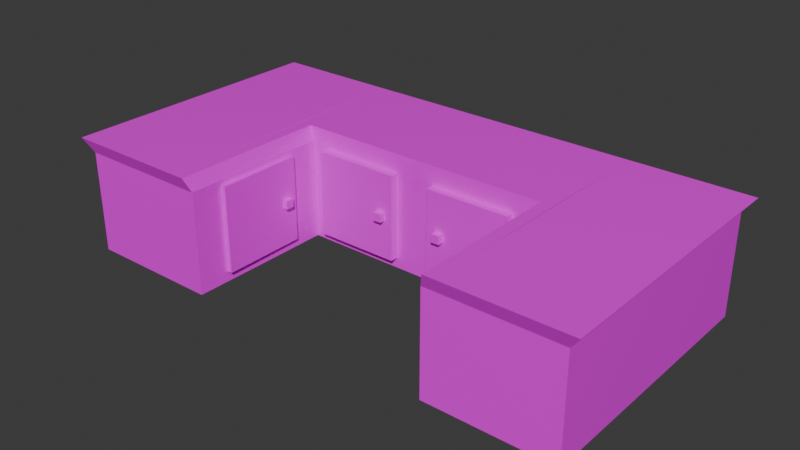 # Source: reception_desk.blend  (saved by Blender 4.2.66; exported with 4.5.12 LTS)
import bpy
from mathutils import Matrix  # noqa: F401  (used for matrix-valued properties, if any)

bpy.ops.wm.read_factory_settings(use_empty=True)
scene = bpy.context.scene
scene.name = 'Scene'

# ---- collections
col_collection = bpy.data.collections.new('Collection'); scene.collection.children.link(col_collection)

# ---- images (referenced by path relative to the original .blend; pixels are not part of the script)
import os
ASSET_DIR = os.environ.get("B2B_ASSET_DIR", "")  # directory of the original .blend (textures are referenced by path, not embedded)
HERE = os.path.dirname(os.path.abspath(__file__))  # packed textures are extracted next to this script under _unpacked/

def load_image(name, relpath, width, height, colorspace="sRGB"):
    """Load a texture the original file referenced (path relative to the .blend, or extracted next to this script)."""
    p = next((c for c in (os.path.join(HERE, relpath), os.path.join(ASSET_DIR, relpath)) if relpath and os.path.exists(c)), "")
    if p:
        img = bpy.data.images.load(p, check_existing=True)
        img.name = name
    else:  # same state as the original file: an image datablock whose file is absent (Cycles renders it pink)
        img = bpy.data.images.new(name, width, height)
        img.source = "FILE"
        img.filepath = "//" + (relpath or name)
    img.colorspace_settings.name = colorspace
    return img
img_3_p = load_image('ТЕКСТУРА ДЛЯ СТОЙКИ РЕГИСТРАЦИИ 3.p', 'ТЕКСТУРА ДЛЯ СТОЙКИ РЕГИСТРАЦИИ 3.png', 1024, 1024, 'sRGB')

# ---- materials (node trees are filled in below, after node groups)
mat_material_001 = bpy.data.materials.new('Material.001')
mat_material_005 = bpy.data.materials.new('Material.005')
mat_material_004 = bpy.data.materials.new('Material.004')
mat_material_002 = bpy.data.materials.new('Material.002')
mat_material_003 = bpy.data.materials.new('Material.003')
mat_material_006 = bpy.data.materials.new('Material.006')
mat_material_007 = bpy.data.materials.new('Material.007')
mat_material_008 = bpy.data.materials.new('Material.008')
mat_material_009 = bpy.data.materials.new('Material.009')

# ---- material node trees
mat_material_001.use_nodes = True; mat_material_001.node_tree.nodes.clear()
_N = mat_material_001.node_tree.nodes; _L = mat_material_001.node_tree.links
n0 = _N.new('ShaderNodeBsdfPrincipled'); n0.name = 'Principled BSDF'; n0.location = (34, 601)
n0.inputs[2].default_value = 0.0
n0.inputs[25].default_value = 0.4364
n1 = _N.new('ShaderNodeOutputMaterial'); n1.name = 'Material Output'; n1.location = (785, 464)
n2 = _N.new('ShaderNodeTexImage'); n2.name = 'Image Texture.003'; n2.location = (-578, 455)
n2.image = img_3_p
_L.new(n0.outputs[0], n1.inputs[0])
_L.new(n2.outputs[0], n0.inputs[0])
n1.is_active_output = True
mat_material_005.use_nodes = True; mat_material_005.node_tree.nodes.clear()
_N = mat_material_005.node_tree.nodes; _L = mat_material_005.node_tree.links
n0 = _N.new('ShaderNodeBsdfPrincipled'); n0.name = 'Principled BSDF'; n0.location = (10, 300)
n1 = _N.new('ShaderNodeOutputMaterial'); n1.name = 'Material Output'; n1.location = (300, 300)
n2 = _N.new('ShaderNodeTexImage'); n2.name = 'Image Texture'; n2.location = (-501, 253)
n2.image = img_3_p
_L.new(n0.outputs[0], n1.inputs[0])
_L.new(n2.outputs[0], n0.inputs[0])
n1.is_active_output = True
mat_material_004.use_nodes = True; mat_material_004.node_tree.nodes.clear()
_N = mat_material_004.node_tree.nodes; _L = mat_material_004.node_tree.links
n0 = _N.new('ShaderNodeBsdfPrincipled'); n0.name = 'Principled BSDF'; n0.location = (10, 300)
n1 = _N.new('ShaderNodeOutputMaterial'); n1.name = 'Material Output'; n1.location = (300, 300)
n2 = _N.new('ShaderNodeTexImage'); n2.name = 'Image Texture'; n2.location = (-465, 228)
n2.image = img_3_p
_L.new(n0.outputs[0], n1.inputs[0])
_L.new(n2.outputs[0], n0.inputs[0])
n1.is_active_output = True
mat_material_002.use_nodes = True; mat_material_002.node_tree.nodes.clear()
_N = mat_material_002.node_tree.nodes; _L = mat_material_002.node_tree.links
n0 = _N.new('ShaderNodeBsdfPrincipled'); n0.name = 'Principled BSDF'; n0.location = (10, 300)
n1 = _N.new('ShaderNodeOutputMaterial'); n1.name = 'Material Output'; n1.location = (300, 300)
n2 = _N.new('ShaderNodeTexImage'); n2.name = 'Image Texture'; n2.location = (-476, 301)
n2.image = img_3_p
_L.new(n0.outputs[0], n1.inputs[0])
_L.new(n2.outputs[0], n0.inputs[0])
n1.is_active_output = True
mat_material_003.use_nodes = True; mat_material_003.node_tree.nodes.clear()
_N = mat_material_003.node_tree.nodes; _L = mat_material_003.node_tree.links
n0 = _N.new('ShaderNodeBsdfPrincipled'); n0.name = 'Principled BSDF'; n0.location = (10, 300)
n1 = _N.new('ShaderNodeOutputMaterial'); n1.name = 'Material Output'; n1.location = (300, 300)
n2 = _N.new('ShaderNodeTexImage'); n2.name = 'Image Texture'; n2.location = (-440, 255)
n2.image = img_3_p
_L.new(n0.outputs[0], n1.inputs[0])
_L.new(n2.outputs[0], n0.inputs[0])
n1.is_active_output = True
mat_material_006.use_nodes = True; mat_material_006.node_tree.nodes.clear()
_N = mat_material_006.node_tree.nodes; _L = mat_material_006.node_tree.links
n0 = _N.new('ShaderNodeBsdfPrincipled'); n0.name = 'Principled BSDF'; n0.location = (10, 300)
n1 = _N.new('ShaderNodeOutputMaterial'); n1.name = 'Material Output'; n1.location = (300, 300)
n2 = _N.new('ShaderNodeTexImage'); n2.name = 'Image Texture'; n2.location = (-623, 343)
n2.image = img_3_p
_L.new(n0.outputs[0], n1.inputs[0])
_L.new(n2.outputs[0], n0.inputs[0])
n1.is_active_output = True
mat_material_007.use_nodes = True; mat_material_007.node_tree.nodes.clear()
_N = mat_material_007.node_tree.nodes; _L = mat_material_007.node_tree.links
n0 = _N.new('ShaderNodeBsdfPrincipled'); n0.name = 'Principled BSDF'; n0.location = (10, 300)
n1 = _N.new('ShaderNodeOutputMaterial'); n1.name = 'Material Output'; n1.location = (300, 300)
n2 = _N.new('ShaderNodeTexImage'); n2.name = 'Image Texture'; n2.location = (-478, 262)
n2.image = img_3_p
_L.new(n0.outputs[0], n1.inputs[0])
_L.new(n2.outputs[0], n0.inputs[0])
n1.is_active_output = True
mat_material_008.use_nodes = True; mat_material_008.node_tree.nodes.clear()
_N = mat_material_008.node_tree.nodes; _L = mat_material_008.node_tree.links
n0 = _N.new('ShaderNodeBsdfPrincipled'); n0.name = 'Principled BSDF'; n0.location = (10, 300)
n1 = _N.new('ShaderNodeOutputMaterial'); n1.name = 'Material Output'; n1.location = (300, 300)
n2 = _N.new('ShaderNodeTexImage'); n2.name = 'Image Texture'; n2.location = (-357, 305)
n2.image = img_3_p
_L.new(n0.outputs[0], n1.inputs[0])
_L.new(n2.outputs[0], n0.inputs[0])
n1.is_active_output = True
mat_material_009.use_nodes = True; mat_material_009.node_tree.nodes.clear()
_N = mat_material_009.node_tree.nodes; _L = mat_material_009.node_tree.links
n0 = _N.new('ShaderNodeBsdfPrincipled'); n0.name = 'Principled BSDF'; n0.location = (10, 300)
n1 = _N.new('ShaderNodeOutputMaterial'); n1.name = 'Material Output'; n1.location = (300, 300)
n2 = _N.new('ShaderNodeTexImage'); n2.name = 'Image Texture'; n2.location = (-366, 312)
n2.image = img_3_p
_L.new(n0.outputs[0], n1.inputs[0])
_L.new(n2.outputs[0], n0.inputs[0])
n1.is_active_output = True

# ---- world
world_world = bpy.data.worlds.new('World'); scene.world = world_world
world_world.use_nodes = True; world_world.node_tree.nodes.clear()
_N = world_world.node_tree.nodes; _L = world_world.node_tree.links
n0 = _N.new('ShaderNodeOutputWorld'); n0.name = 'World Output'; n0.location = (300, 300)
n1 = _N.new('ShaderNodeBackground'); n1.name = 'Background'; n1.location = (10, 300)
n1.inputs[0].default_value = (0.05088, 0.05088, 0.05088, 1.0)
_L.new(n1.outputs[0], n0.inputs[0])
n0.is_active_output = True
world_world.color = (0.05088, 0.05088, 0.05088)
world_world.sun_shadow_jitter_overblur = 0.0

# ---- meshes
me_plane = bpy.data.meshes.new('Plane')
me_plane.from_pydata([(-1.0, -1.0, 0.0), (1.0, -1.0, 0.0), (-1.0, 1.0, 0.0), (1.0, 1.0, 0.0), (22.99, -1.0, 0.0), (22.99, 1.0, 0.0), (25.22, -1.0, 0.0), (25.22, 1.0, 0.0), (73.95, -1.0, 0.0), (73.95, 1.0, 0.0), (76.68, -1.0, 0.0), (76.68, 1.0, 0.0), (96.88, -1.0, 0.0), (96.88, 1.0, 0.0), (99.15, -1.0, 0.0), (99.15, 1.0, 0.0), (-1.0, -49.12, 0.0), (1.0, -49.12, 0.0), (-1.0, -51.13, 0.0), (1.0, -51.13, 0.0), (96.88, -48.7, 0.0), (99.15, -48.7, 0.0), (96.88, -50.73, 0.0), (99.15, -50.73, 0.0), (23.18, -49.12, 0.0), (23.18, -51.13, 0.0), (25.45, -49.12, 0.0), (25.45, -51.13, 0.0), (76.55, -48.7, 0.0), (76.55, -50.73, 0.0), (74.21, -48.7, 0.0), (74.21, -50.73, 0.0), (23.18, -21.55, 0.0), (25.45, -21.55, 0.0), (23.18, -19.54, 0.0), (25.45, -19.54, 0.0), (76.55, -21.66, 0.0), (74.21, -21.66, 0.0), (76.55, -19.3, 0.0), (74.21, -19.3, 0.0), (-1.0, 1.0, 19.87), (-1.0, -1.0, 19.87), (1.0, 1.0, 19.87), (22.99, -1.0, 19.87), (22.99, 1.0, 19.87), (25.22, 1.0, 19.87), (73.95, 1.0, 19.87), (76.68, -1.0, 19.87), (76.68, 1.0, 19.87), (96.88, 1.0, 19.87), (99.15, -1.0, 19.87), (99.15, 1.0, 19.87), (-1.0, -49.12, 19.87), (-1.0, -51.13, 19.87), (1.0, -51.13, 19.87), (99.15, -48.7, 19.87), (96.88, -50.73, 19.87), (99.15, -50.73, 19.87), (23.18, -51.13, 19.87), (23.18, -49.12, 19.87), (25.45, -51.13, 19.87), (25.45, -49.12, 19.87), (76.55, -48.7, 19.87), (76.55, -50.73, 19.87), (74.21, -48.7, 19.87), (74.21, -50.73, 19.87), (25.45, -21.55, 19.87), (23.18, -21.55, 19.87), (23.18, -19.54, 19.87), (76.55, -21.66, 19.87), (74.21, -21.66, 19.87), (76.55, -19.3, 19.87), (-3.047, 2.017, 22.6), (-3.047, -0.06457, 22.6), (-0.966, -0.06457, 22.6), (-0.966, 2.017, 22.6), (21.91, -0.06457, 22.6), (21.91, 2.017, 22.6), (24.24, -0.06457, 22.6), (24.24, 2.017, 22.6), (74.94, -0.06457, 22.6), (74.94, 2.017, 22.6), (77.79, -0.06457, 22.6), (77.79, 2.017, 22.6), (98.81, -0.06457, 22.6), (98.81, 2.017, 22.6), (101.2, -0.06457, 22.6), (101.2, 2.017, 22.6), (-3.047, -50.13, 22.6), (-0.966, -50.13, 22.6), (-3.047, -52.23, 22.6), (-0.966, -52.23, 22.6), (98.81, -49.69, 22.6), (101.2, -49.69, 22.6), (98.81, -51.81, 22.6), (101.2, -51.81, 22.6), (22.11, -52.23, 22.6), (22.11, -50.13, 22.6), (24.47, -52.23, 22.6), (24.47, -50.13, 22.6), (77.65, -49.69, 22.6), (77.65, -51.81, 22.6), (75.22, -49.69, 22.6), (75.22, -51.81, 22.6), (24.47, -21.44, 22.6), (22.11, -21.44, 22.6), (24.47, -19.35, 22.6), (22.11, -19.35, 22.6), (77.65, -21.56, 22.6), (75.22, -21.56, 22.6), (77.65, -19.1, 22.6), (75.22, -19.1, 22.6)], [], [(0, 2, 3, 1), (3, 5, 4, 1), (5, 7, 6, 4), (7, 9, 8, 6), (9, 11, 10, 8), (11, 13, 12, 10), (13, 15, 14, 12), (1, 17, 16, 0), (17, 19, 18, 16), (14, 21, 20, 12), (21, 23, 22, 20), (17, 24, 25, 19), (24, 26, 27, 25), (22, 29, 28, 20), (29, 31, 30, 28), (24, 32, 33, 26), (32, 34, 35, 33), (30, 37, 36, 28), (37, 39, 38, 36), (37, 33, 35, 39), (34, 4, 6, 35), (39, 8, 10, 38), (1, 4, 24, 17), (6, 8, 39, 35), (10, 12, 20, 28), (53, 54, 91, 90), (47, 62, 100, 82), (46, 45, 79, 81), (41, 52, 88, 73), (59, 43, 76, 97), (60, 61, 99, 98), (68, 67, 105, 107), (71, 47, 82, 110), (54, 58, 96, 91), (45, 44, 77, 79), (61, 66, 104, 99), (67, 59, 97, 105), (51, 49, 85, 87), (43, 68, 107, 76), (50, 51, 87, 86), (57, 55, 93, 95), (44, 42, 75, 77), (66, 70, 109, 104), (56, 57, 95, 94), (65, 63, 101, 103), (49, 48, 83, 85), (69, 71, 110, 108), (42, 40, 72, 75), (64, 65, 103, 102), (55, 50, 86, 93), (21, 14, 50, 55), (30, 31, 65, 64), (3, 2, 40, 42), (36, 38, 71, 69), (13, 11, 48, 49), (31, 29, 63, 65), (22, 23, 57, 56), (33, 37, 70, 66), (5, 3, 42, 44), (23, 21, 55, 57), (14, 15, 51, 50), (4, 34, 68, 43), (15, 13, 49, 51), (32, 24, 59, 67), (26, 33, 66, 61), (7, 5, 44, 45), (19, 25, 58, 54), (38, 10, 47, 71), (34, 32, 67, 68), (27, 26, 61, 60), (24, 4, 43, 59), (0, 16, 52, 41), (9, 7, 45, 46), (10, 28, 62, 47), (18, 19, 54, 53), (25, 27, 60, 58), (37, 30, 64, 70), (2, 0, 41, 40), (16, 18, 53, 52), (28, 36, 69, 62), (11, 9, 46, 48), (29, 22, 56, 63), (73, 74, 75, 72), (75, 74, 76, 77), (77, 76, 78, 79), (79, 78, 80, 81), (81, 80, 82, 83), (83, 82, 84, 85), (85, 84, 86, 87), (74, 73, 88, 89), (89, 88, 90, 91), (86, 84, 92, 93), (93, 92, 94, 95), (89, 91, 96, 97), (97, 96, 98, 99), (94, 92, 100, 101), (101, 100, 102, 103), (97, 99, 104, 105), (105, 104, 106, 107), (102, 100, 108, 109), (109, 108, 110, 111), (109, 111, 106, 104), (107, 106, 78, 76), (111, 110, 82, 80), (74, 89, 97, 76), (78, 106, 111, 80), (82, 100, 92, 84), (58, 60, 98, 96), (70, 64, 102, 109), (40, 41, 73, 72), (52, 53, 90, 88), (62, 69, 108, 100), (48, 46, 81, 83), (63, 56, 94, 101)])
_uv = me_plane.uv_layers.new(name='UVMap')
_uv.uv.foreach_set('vector', [-0.06308, 0.5667, -0.06279, 0.5587, -0.04259, 0.5604, -0.04287, 0.5683, -0.04259, 0.5604, 0.1796, 0.5787, 0.1793, 0.5867, -0.04287, 0.5683, 0.1796, 0.5787, 0.2022, 0.5806, 0.2019, 0.5886, 0.1793, 0.5867, 0.2022, 0.5806, 0.6945, 0.6213, 0.6942, 0.6293, 0.2019, 0.5886, 0.6945, 0.6213, 0.7221, 0.6236, 0.7218, 0.6316, 0.6942, 0.6293, 0.7221, 0.6236, 0.9262, 0.6405, 0.9259, 0.6484, 0.7218, 0.6316, 0.9262, 0.6405, 0.9491, 0.6424, 0.9488, 0.6503, 0.9259, 0.6484, -0.04287, 0.5683, -0.04976, 0.7597, -0.06997, 0.758, -0.06308, 0.5667, -0.04976, 0.7597, -0.05005, 0.7677, -0.07025, 0.766, -0.06997, 0.758, 0.9488, 0.6503, 0.942, 0.84, 0.9191, 0.8381, 0.9259, 0.6484, 0.942, 0.84, 0.9417, 0.8481, 0.9188, 0.8462, 0.9191, 0.8381, -0.04976, 0.7597, 0.1743, 0.7782, 0.174, 0.7862, -0.05005, 0.7677, 0.1743, 0.7782, 0.1972, 0.7801, 0.197, 0.7881, 0.174, 0.7862, 0.9188, 0.8462, 0.7134, 0.8292, 0.7136, 0.8212, 0.9191, 0.8381, 0.7134, 0.8292, 0.6898, 0.8273, 0.69, 0.8192, 0.7136, 0.8212, 0.1743, 0.7782, 0.1783, 0.6686, 0.2012, 0.6705, 0.1972, 0.7801, 0.1783, 0.6686, 0.1786, 0.6606, 0.2015, 0.6625, 0.2012, 0.6705, 0.69, 0.8192, 0.6939, 0.7117, 0.7175, 0.7136, 0.7136, 0.8212, 0.6939, 0.7117, 0.6943, 0.7023, 0.7179, 0.7042, 0.7175, 0.7136, 0.6939, 0.7117, 0.2012, 0.6705, 0.2015, 0.6625, 0.6943, 0.7023, 0.1786, 0.6606, 0.1793, 0.5867, 0.2019, 0.5886, 0.2015, 0.6625, 0.6943, 0.7023, 0.6942, 0.6293, 0.7218, 0.6316, 0.7179, 0.7042, -0.04287, 0.5683, 0.1793, 0.5867, 0.1743, 0.7782, -0.04976, 0.7597, 0.2019, 0.5886, 0.6942, 0.6293, 0.6943, 0.7023, 0.2015, 0.6625, 0.7218, 0.6316, 0.9259, 0.6484, 0.9191, 0.8381, 0.7136, 0.8212, -0.02237, 0.01151, -0.002157, 0.01318, -0.02243, 0.02295, -0.04346, 0.02121, 0.9476, 0.2931, 0.4657, 0.2533, 0.456, 0.2416, 0.9575, 0.2831, 0.2126, 0.57, 0.7049, 0.6107, 0.7144, 0.623, 0.2022, 0.5806, 0.4608, 0.4333, -0.02536, 0.3931, -0.03521, 0.3814, 0.4707, 0.4232, -0.03603, 0.1011, 0.4501, 0.1413, 0.4592, 0.1529, -0.04669, 0.1111, 0.499, 0.4147, 0.5193, 0.4163, 0.5087, 0.4263, 0.4875, 0.4246, 0.144, 0.2951, 0.1643, 0.2968, 0.1629, 0.3075, 0.1418, 0.3058, 0.6563, 0.08993, 0.4715, 0.07465, 0.4624, 0.06299, 0.6548, 0.07889, -0.002157, 0.01318, 0.2219, 0.03171, 0.2107, 0.04223, -0.02243, 0.02295, 0.7049, 0.6107, 0.7275, 0.6126, 0.7379, 0.6249, 0.7144, 0.623, 0.5193, 0.4163, 0.7979, 0.4394, 0.7985, 0.4503, 0.5087, 0.4263, 0.1643, 0.2968, 0.4429, 0.3198, 0.4528, 0.3315, 0.1629, 0.3075, -0.04204, 0.549, -0.01916, 0.5509, -0.03899, 0.5607, -0.06279, 0.5587, -0.04326, 0.2796, 0.144, 0.2951, 0.1418, 0.3058, -0.05311, 0.2897, 0.4574, 0.4112, 0.4776, 0.4128, 0.4875, 0.4246, 0.4665, 0.4228, -0.04504, 0.3696, -0.02449, 0.3713, -0.03497, 0.3814, -0.05635, 0.3796, 0.7275, 0.6126, 0.9496, 0.631, 0.9691, 0.644, 0.7379, 0.6249, 0.4558, 0.1633, -0.03694, 0.1226, -0.04669, 0.1111, 0.466, 0.1535, 0.6919, 0.07053, 0.7148, 0.07242, 0.7347, 0.0855, 0.7109, 0.08353, 0.4628, 0.05159, 0.4864, 0.05354, 0.4971, 0.06586, 0.4726, 0.06383, -0.01916, 0.5509, 0.1849, 0.5678, 0.1734, 0.5782, -0.03899, 0.5607, 0.6802, 0.09191, 0.6563, 0.08993, 0.6548, 0.07889, 0.6796, 0.08095, 0.9496, 0.631, 0.9698, 0.6327, 0.9901, 0.6458, 0.9691, 0.644, 0.5228, 0.4384, 0.5022, 0.4367, 0.4917, 0.4249, 0.5131, 0.4267, -0.02449, 0.3713, 0.4574, 0.4112, 0.4665, 0.4228, -0.03497, 0.3814, -0.02165, 0.2923, 0.4603, 0.3321, 0.4574, 0.4112, -0.02449, 0.3713, 0.52, 0.5174, 0.4994, 0.5157, 0.5022, 0.4367, 0.5228, 0.4384, 0.9524, 0.5532, 0.9726, 0.5549, 0.9698, 0.6327, 0.9496, 0.631, 0.6774, 0.1709, 0.6535, 0.169, 0.6563, 0.08993, 0.6802, 0.09191, -0.01636, 0.4731, 0.1877, 0.49, 0.1849, 0.5678, -0.01916, 0.5509, 0.4657, -0.02644, 0.4892, -0.02449, 0.4864, 0.05354, 0.4628, 0.05159, 0.6947, -0.007507, 0.7176, -0.005616, 0.7148, 0.07242, 0.6919, 0.07053, 0.453, 0.2413, -0.03972, 0.2006, -0.03694, 0.1226, 0.4558, 0.1633, 0.7303, 0.5348, 0.9524, 0.5532, 0.9496, 0.631, 0.7275, 0.6126, -0.0422, 0.2906, -0.02165, 0.2923, -0.02449, 0.3713, -0.04504, 0.3696, 0.4603, 0.3321, 0.4805, 0.3338, 0.4776, 0.4128, 0.4574, 0.4112, -0.04042, 0.2006, 0.1469, 0.216, 0.144, 0.2951, -0.04326, 0.2796, -0.03924, 0.4712, -0.01636, 0.4731, -0.01916, 0.5509, -0.04204, 0.549, 0.1672, 0.2177, 0.4458, 0.2407, 0.4429, 0.3198, 0.1643, 0.2968, 0.5222, 0.3373, 0.8007, 0.3603, 0.7979, 0.4394, 0.5193, 0.4163, 0.7077, 0.533, 0.7303, 0.5348, 0.7275, 0.6126, 0.7049, 0.6107, 0.0006542, -0.06485, 0.2247, -0.04632, 0.2219, 0.03171, -0.002157, 0.01318, 0.6535, 0.169, 0.4687, 0.1537, 0.4715, 0.07465, 0.6563, 0.08993, 0.1469, 0.216, 0.1672, 0.2177, 0.1643, 0.2968, 0.144, 0.2951, 0.5018, 0.3356, 0.5222, 0.3373, 0.5193, 0.4163, 0.499, 0.4147, -0.03319, 0.02206, 0.453, 0.06226, 0.4501, 0.1413, -0.03603, 0.1011, 0.458, 0.5123, -0.0282, 0.4721, -0.02536, 0.3931, 0.4608, 0.4333, 0.2154, 0.4923, 0.7077, 0.533, 0.7049, 0.6107, 0.2126, 0.57, 0.9448, 0.3722, 0.4629, 0.3323, 0.4657, 0.2533, 0.9476, 0.2931, -0.01955, -0.06652, 0.0006542, -0.06485, -0.002157, 0.01318, -0.02237, 0.01151, 0.2247, -0.04632, 0.2477, -0.04443, 0.2448, 0.03361, 0.2219, 0.03171, 0.7932, 0.54, 0.52, 0.5174, 0.5228, 0.4384, 0.796, 0.461, 0.4782, 0.514, 0.458, 0.5123, 0.4608, 0.4333, 0.481, 0.4349, -0.0282, 0.4721, -0.04852, 0.4704, -0.04568, 0.3914, -0.02536, 0.3931, 0.9506, 0.1935, 0.6774, 0.1709, 0.6802, 0.09191, 0.9534, 0.1145, 0.1877, 0.49, 0.2154, 0.4923, 0.2126, 0.57, 0.1849, 0.5678, 0.4892, -0.02449, 0.6947, -0.007507, 0.6919, 0.07053, 0.4864, 0.05354, 0.9824, 0.8614, 0.9613, 0.8596, 0.9616, 0.8514, 0.9827, 0.8531, 0.9616, 0.8514, 0.9613, 0.8596, 0.7302, 0.8405, 0.7305, 0.8323, 0.7305, 0.8323, 0.7302, 0.8405, 0.7066, 0.8386, 0.7069, 0.8303, 0.7069, 0.8303, 0.7066, 0.8386, 0.1944, 0.7962, 0.1947, 0.788, 0.1947, 0.788, 0.1944, 0.7962, 0.1656, 0.7939, 0.1659, 0.7856, 0.1659, 0.7856, 0.1656, 0.7939, -0.04675, 0.7763, -0.04645, 0.768, -0.04645, 0.768, -0.04675, 0.7763, -0.07055, 0.7743, -0.07025, 0.766, 0.9613, 0.8596, 0.9824, 0.8614, 0.9752, 1.061, 0.9542, 1.059, 0.9542, 1.059, 0.9752, 1.061, 0.9749, 1.069, 0.9539, 1.067, -0.07055, 0.7743, -0.04675, 0.7763, -0.05385, 0.9737, -0.07765, 0.9717, -0.07765, 0.9717, -0.05385, 0.9737, -0.05415, 0.9821, -0.07796, 0.9801, 0.9542, 1.059, 0.9539, 1.067, 0.7207, 1.048, 0.721, 1.04, 0.721, 1.04, 0.7207, 1.048, 0.6968, 1.046, 0.6971, 1.038, -0.05415, 0.9821, -0.05385, 0.9737, 0.1599, 0.9914, 0.1596, 0.9998, 0.1596, 0.9998, 0.1599, 0.9914, 0.1845, 0.9934, 0.1842, 1.002, 0.721, 1.04, 0.6971, 1.038, 0.7013, 0.9234, 0.7251, 0.9254, 0.7251, 0.9254, 0.7013, 0.9234, 0.7016, 0.9151, 0.7254, 0.9171, 0.1845, 0.9934, 0.1599, 0.9914, 0.164, 0.8795, 0.1885, 0.8815, 0.1885, 0.8815, 0.164, 0.8795, 0.1643, 0.8697, 0.1889, 0.8717, 0.1885, 0.8815, 0.1889, 0.8717, 0.7016, 0.9151, 0.7013, 0.9234, 0.7254, 0.9171, 0.7016, 0.9151, 0.7066, 0.8386, 0.7302, 0.8405, 0.1889, 0.8717, 0.1643, 0.8697, 0.1656, 0.7939, 0.1944, 0.7962, 0.9613, 0.8596, 0.9542, 1.059, 0.721, 1.04, 0.7302, 0.8405, 0.7066, 0.8386, 0.7016, 0.9151, 0.1889, 0.8717, 0.1944, 0.7962, 0.1656, 0.7939, 0.1599, 0.9914, -0.05385, 0.9737, -0.04675, 0.7763, 0.2219, 0.03171, 0.2448, 0.03361, 0.2346, 0.0442, 0.2107, 0.04223, 0.796, 0.461, 0.5228, 0.4384, 0.5131, 0.4267, 0.7974, 0.4502, 0.481, 0.4349, 0.4608, 0.4333, 0.4707, 0.4232, 0.4917, 0.4249, -0.02536, 0.3931, -0.04568, 0.3914, -0.05635, 0.3796, -0.03521, 0.3814, 0.9534, 0.1145, 0.6802, 0.09191, 0.6796, 0.08095, 0.9639, 0.1044, 0.1849, 0.5678, 0.2126, 0.57, 0.2022, 0.5806, 0.1734, 0.5782, 0.4864, 0.05354, 0.6919, 0.07053, 0.7109, 0.08353, 0.4971, 0.06586])
me_plane.materials.append(mat_material_001)
me_plane.update()
me_cube = bpy.data.meshes.new('Cube')
me_cube.from_pydata([(-1.0, -1.0, -1.0), (-1.0, -1.0, 1.0), (-1.0, 1.0, -1.0), (-1.0, 1.0, 1.0), (1.0, -1.0, -1.0), (1.0, -1.0, 1.0), (1.0, 1.0, -1.0), (1.0, 1.0, 1.0)], [], [(0, 1, 3, 2), (2, 3, 7, 6), (6, 7, 5, 4), (4, 5, 1, 0), (2, 6, 4, 0), (7, 3, 1, 5)])
_uv = me_cube.uv_layers.new(name='UVMap')
_uv.uv.foreach_set('vector', [0.375, 0.0, 0.625, 0.0, 0.625, 0.25, 0.375, 0.25, 0.375, 0.25, 0.625, 0.25, 0.625, 0.5, 0.375, 0.5, 0.375, 0.5, 0.625, 0.5, 0.625, 0.75, 0.375, 0.75, 0.375, 0.75, 0.625, 0.75, 0.625, 1.0, 0.375, 1.0, 0.125, 0.5, 0.375, 0.5, 0.375, 0.75, 0.125, 0.75, 0.625, 0.5, 0.875, 0.5, 0.875, 0.75, 0.625, 0.75])
me_cube.materials.append(mat_material_005)
me_cube.update()
me_cube_001 = bpy.data.meshes.new('Cube.001')
me_cube_001.from_pydata([(-1.0, -1.0, -1.0), (-1.0, -1.0, 1.0), (-1.0, 1.0, -1.0), (-1.0, 1.0, 1.0), (1.0, -1.0, -1.0), (1.0, -1.0, 1.0), (1.0, 1.0, -1.0), (1.0, 1.0, 1.0)], [], [(0, 1, 3, 2), (2, 3, 7, 6), (6, 7, 5, 4), (4, 5, 1, 0), (2, 6, 4, 0), (7, 3, 1, 5)])
_uv = me_cube_001.uv_layers.new(name='UVMap')
_uv.uv.foreach_set('vector', [0.375, 0.0, 0.625, 0.0, 0.625, 0.25, 0.375, 0.25, 0.375, 0.25, 0.625, 0.25, 0.625, 0.5, 0.375, 0.5, 0.375, 0.5, 0.625, 0.5, 0.625, 0.75, 0.375, 0.75, 0.375, 0.75, 0.625, 0.75, 0.625, 1.0, 0.375, 1.0, 0.125, 0.5, 0.375, 0.5, 0.375, 0.75, 0.125, 0.75, 0.625, 0.5, 0.875, 0.5, 0.875, 0.75, 0.625, 0.75])
me_cube_001.materials.append(mat_material_004)
me_cube_001.update()
me_cube_002 = bpy.data.meshes.new('Cube.002')
me_cube_002.from_pydata([(-1.0, -1.0, -1.0), (-1.0, -1.0, 1.0), (-1.0, 1.0, -1.0), (-1.0, 1.0, 1.0), (1.0, -1.0, -1.0), (1.0, -1.0, 1.0), (1.0, 1.0, -1.0), (1.0, 1.0, 1.0)], [], [(0, 1, 3, 2), (2, 3, 7, 6), (6, 7, 5, 4), (4, 5, 1, 0), (2, 6, 4, 0), (7, 3, 1, 5)])
_uv = me_cube_002.uv_layers.new(name='UVMap')
_uv.uv.foreach_set('vector', [0.375, 0.0, 0.625, 0.0, 0.625, 0.25, 0.375, 0.25, 0.375, 0.25, 0.625, 0.25, 0.625, 0.5, 0.375, 0.5, 0.375, 0.5, 0.625, 0.5, 0.625, 0.75, 0.375, 0.75, 0.375, 0.75, 0.625, 0.75, 0.625, 1.0, 0.375, 1.0, 0.125, 0.5, 0.375, 0.5, 0.375, 0.75, 0.125, 0.75, 0.625, 0.5, 0.875, 0.5, 0.875, 0.75, 0.625, 0.75])
me_cube_002.materials.append(mat_material_002)
me_cube_002.update()
me_cube_003 = bpy.data.meshes.new('Cube.003')
me_cube_003.from_pydata([(-1.0, -1.0, -1.0), (-1.0, -1.0, 1.0), (-1.0, 1.0, -1.0), (-1.0, 1.0, 1.0), (1.0, -1.0, -1.0), (1.0, -1.0, 1.0), (1.0, 1.0, -1.0), (1.0, 1.0, 1.0)], [], [(0, 1, 3, 2), (2, 3, 7, 6), (6, 7, 5, 4), (4, 5, 1, 0), (2, 6, 4, 0), (7, 3, 1, 5)])
_uv = me_cube_003.uv_layers.new(name='UVMap')
_uv.uv.foreach_set('vector', [0.375, 0.0, 0.625, 0.0, 0.625, 0.25, 0.375, 0.25, 0.375, 0.25, 0.625, 0.25, 0.625, 0.5, 0.375, 0.5, 0.375, 0.5, 0.625, 0.5, 0.625, 0.75, 0.375, 0.75, 0.375, 0.75, 0.625, 0.75, 0.625, 1.0, 0.375, 1.0, 0.125, 0.5, 0.375, 0.5, 0.375, 0.75, 0.125, 0.75, 0.625, 0.5, 0.875, 0.5, 0.875, 0.75, 0.625, 0.75])
me_cube_003.materials.append(mat_material_003)
me_cube_003.update()
me_cube_004 = bpy.data.meshes.new('Cube.004')
me_cube_004.from_pydata([(-5.943, 52.83, 4.539), (-5.943, 52.83, 6.539), (-5.943, 54.83, 4.539), (-5.943, 54.83, 6.539), (-3.943, 52.83, 4.539), (-3.943, 52.83, 6.539), (-3.943, 54.83, 4.539), (-3.943, 54.83, 6.539)], [], [(0, 1, 3, 2), (2, 3, 7, 6), (6, 7, 5, 4), (4, 5, 1, 0), (2, 6, 4, 0), (7, 3, 1, 5)])
_uv = me_cube_004.uv_layers.new(name='UVMap')
_uv.uv.foreach_set('vector', [0.06942, 0.8511, 0.102, 0.8511, 0.102, 0.8837, 0.06942, 0.8837, 0.06942, 0.8837, 0.102, 0.8837, 0.102, 0.9163, 0.06942, 0.9163, 0.06942, 0.9163, 0.102, 0.9163, 0.102, 0.9489, 0.06942, 0.9489, 0.06942, 0.9489, 0.102, 0.9489, 0.102, 0.9815, 0.06942, 0.9815, 0.0368, 0.9163, 0.06942, 0.9163, 0.06942, 0.9489, 0.0368, 0.9489, 0.102, 0.9163, 0.1347, 0.9163, 0.1347, 0.9489, 0.102, 0.9489])
me_cube_004.materials.append(mat_material_006)
me_cube_004.update()
me_cube_007 = bpy.data.meshes.new('Cube.007')
me_cube_007.from_pydata([(10.09, 52.83, 4.539), (10.09, 52.83, 6.539), (10.09, 54.83, 4.539), (10.09, 54.83, 6.539), (12.09, 52.83, 4.539), (12.09, 52.83, 6.539), (12.09, 54.83, 4.539), (12.09, 54.83, 6.539)], [], [(0, 1, 3, 2), (2, 3, 7, 6), (6, 7, 5, 4), (4, 5, 1, 0), (2, 6, 4, 0), (7, 3, 1, 5)])
_uv = me_cube_007.uv_layers.new(name='UVMap')
_uv.uv.foreach_set('vector', [0.06656, 0.79, 0.1152, 0.79, 0.1152, 0.8387, 0.06656, 0.8387, 0.06656, 0.8387, 0.1152, 0.8387, 0.1152, 0.8873, 0.06656, 0.8873, 0.06656, 0.8873, 0.1152, 0.8873, 0.1152, 0.936, 0.06656, 0.936, 0.06656, 0.936, 0.1152, 0.936, 0.1152, 0.9846, 0.06656, 0.9846, 0.01792, 0.8873, 0.06656, 0.8873, 0.06656, 0.936, 0.01792, 0.936, 0.1152, 0.8873, 0.1639, 0.8873, 0.1639, 0.936, 0.1152, 0.936])
me_cube_007.materials.append(mat_material_007)
me_cube_007.update()
me_cube_009 = bpy.data.meshes.new('Cube.009')
me_cube_009.from_pydata([(10.09, 52.83, 4.539), (10.09, 52.83, 6.539), (10.09, 54.83, 4.539), (10.09, 54.83, 6.539), (12.09, 52.83, 4.539), (12.09, 52.83, 6.539), (12.09, 54.83, 4.539), (12.09, 54.83, 6.539)], [], [(0, 1, 3, 2), (2, 3, 7, 6), (6, 7, 5, 4), (4, 5, 1, 0), (2, 6, 4, 0), (7, 3, 1, 5)])
_uv = me_cube_009.uv_layers.new(name='UVMap')
_uv.uv.foreach_set('vector', [0.08074, 0.9165, 0.0933, 0.9165, 0.0933, 0.9291, 0.08074, 0.9291, 0.08074, 0.9291, 0.0933, 0.9291, 0.0933, 0.9416, 0.08074, 0.9416, 0.08074, 0.9416, 0.0933, 0.9416, 0.0933, 0.9542, 0.08074, 0.9542, 0.08074, 0.9542, 0.0933, 0.9542, 0.0933, 0.9668, 0.08074, 0.9668, 0.06819, 0.9416, 0.08074, 0.9416, 0.08074, 0.9542, 0.06819, 0.9542, 0.0933, 0.9416, 0.1059, 0.9416, 0.1059, 0.9542, 0.0933, 0.9542])
me_cube_009.materials.append(mat_material_008)
me_cube_009.update()
me_cube_010 = bpy.data.meshes.new('Cube.010')
me_cube_010.from_pydata([(10.09, 52.83, 4.539), (10.09, 52.83, 6.539), (10.09, 54.83, 4.539), (10.09, 54.83, 6.539), (12.09, 52.83, 4.539), (12.09, 52.83, 6.539), (12.09, 54.83, 4.539), (12.09, 54.83, 6.539)], [], [(0, 1, 3, 2), (2, 3, 7, 6), (6, 7, 5, 4), (4, 5, 1, 0), (2, 6, 4, 0), (7, 3, 1, 5)])
_uv = me_cube_010.uv_layers.new(name='UVMap')
_uv.uv.foreach_set('vector', [0.1038, 0.8756, 0.1296, 0.8756, 0.1296, 0.9014, 0.1038, 0.9014, 0.1038, 0.9014, 0.1296, 0.9014, 0.1296, 0.9272, 0.1038, 0.9272, 0.1038, 0.9272, 0.1296, 0.9272, 0.1296, 0.953, 0.1038, 0.953, 0.1038, 0.953, 0.1296, 0.953, 0.1296, 0.9788, 0.1038, 0.9788, 0.078, 0.9272, 0.1038, 0.9272, 0.1038, 0.953, 0.078, 0.953, 0.1296, 0.9272, 0.1554, 0.9272, 0.1554, 0.953, 0.1296, 0.953])
me_cube_010.materials.append(mat_material_009)
me_cube_010.update()

# ---- objects
ob_x = bpy.data.objects.new('стойка регистрации', me_plane)
ob_4 = bpy.data.objects.new('дверь 4', me_cube)
ob_3 = bpy.data.objects.new('дверь 3', me_cube_001)
ob_1 = bpy.data.objects.new('дверь 1', me_cube_002)
ob_2 = bpy.data.objects.new('дверь 2', me_cube_003)
ob_4_1 = bpy.data.objects.new('ручка 4', me_cube_004)
ob_3_1 = bpy.data.objects.new('ручка 3', me_cube_007)
ob_2_1 = bpy.data.objects.new('ручка 2', me_cube_009)
ob_1_1 = bpy.data.objects.new('ручка 1', me_cube_010)

# ---- transforms, parenting, visibility, modifiers, constraints
ob_x.location = (0.0, 0.0, 0.0)
ob_x.scale = (0.1758, 0.1758, 0.1758)
ob_4.location = (6.508, -3.762, 1.84)
ob_4.scale = (1.485, -0.3173, 1.485)
ob_3.location = (10.85, -3.762, 1.84)
ob_3.scale = (1.485, -0.3173, 1.485)
ob_1.location = (4.317, -6.394, 1.84)
ob_1.rotation_euler = (0.0, -0.0, 1.58)
ob_1.scale = (1.485, -0.3173, 1.485)
ob_2.location = (13.17, -6.394, 1.84)
ob_2.rotation_euler = (0.0, -0.0, 1.58)
ob_2.scale = (1.485, -0.3173, 1.485)
ob_4_1.location = (8.271, -11.9, 1.044)
ob_4_1.scale = (0.1443, 0.1443, 0.1443)
ob_3_1.location = (8.271, -11.9, 1.044)
ob_3_1.scale = (0.1443, 0.1443, 0.1443)
ob_2_1.location = (11.2, -13.1, 1.044)
ob_2_1.scale = (0.1443, 0.1443, 0.1443)
ob_1_1.location = (3.052, -13.1, 1.044)
ob_1_1.scale = (0.1443, 0.1443, 0.1443)

# ---- collection membership
col_collection.objects.link(ob_x)
col_collection.objects.link(ob_4)
col_collection.objects.link(ob_3)
col_collection.objects.link(ob_1)
col_collection.objects.link(ob_2)
col_collection.objects.link(ob_4_1)
col_collection.objects.link(ob_3_1)
col_collection.objects.link(ob_2_1)
col_collection.objects.link(ob_1_1)

# ---- scene / render settings (as saved in the file)
scene.frame_start = 1; scene.frame_end = 250; scene.frame_set(1)
scene.render.engine = 'BLENDER_EEVEE_NEXT'
bpy.context.view_layer.update()

# ---- added for rendering (the .blend has no active camera and no usable light): camera, sun
cam_auto = bpy.data.cameras.new('AutoCamera')
cam_auto.lens = 50.0
cam_auto.sensor_width = 36.0
cam_auto.clip_end = 1000.0
ob_auto_camera = bpy.data.objects.new('AutoCamera', cam_auto)
scene.collection.objects.link(ob_auto_camera)
ob_auto_camera.location = (28.0819, -27.7629, 17.553)
ob_auto_camera.rotation_euler = (1.09748, -7.21219e-08, 0.694738)
scene.camera = ob_auto_camera
light_auto_sun = bpy.data.lights.new('AutoSun', 'SUN')
light_auto_sun.energy = 3.0
light_auto_sun.angle = 0.0523599
ob_auto_sun = bpy.data.objects.new('AutoSun', light_auto_sun)
scene.collection.objects.link(ob_auto_sun)
ob_auto_sun.rotation_euler = (0.872665, 0.174533, 0.523599)
bpy.context.view_layer.update()
